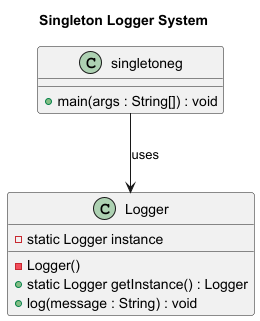

The diagram above was rendered by PlantUML. Its source (embedded in the PNG):
@startuml
' Title
title Singleton Logger System

' Logger class
class Logger {
    - static Logger instance
    - Logger()
    + static Logger getInstance() : Logger
    + log(message : String) : void
}

' Client class
class singletoneg {
    + main(args : String[]) : void
}

' Relationships
singletoneg --> Logger : uses

@enduml